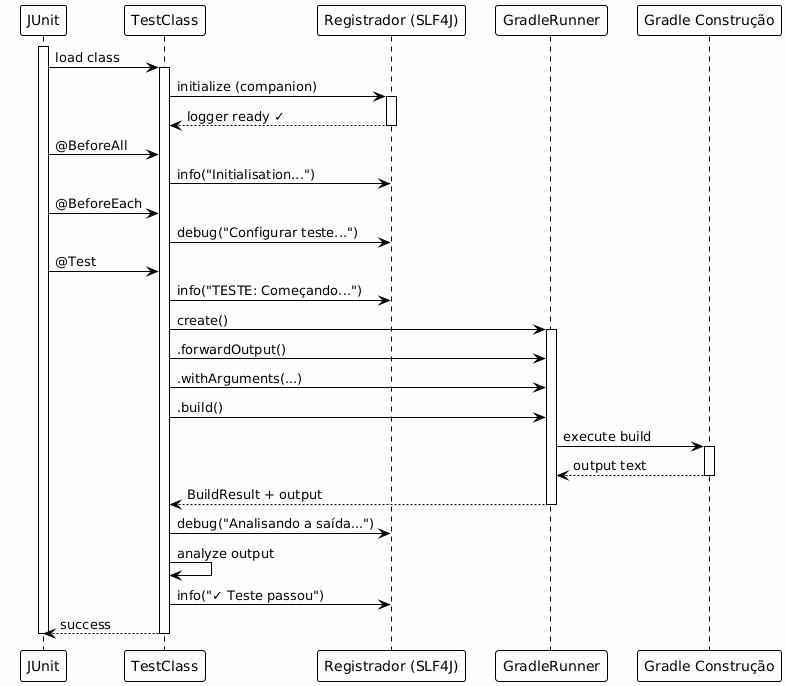

The diagram above was rendered by PlantUML. Its source (embedded in the PNG):
@startuml







<style>
  root {
    BackgroundColor white
    FontColor black
    FontName Verdana
    HyperLinkColor blue
    LineColor black
    LineThickness 1
    Margin 5
  }
  document {
    caption {
      LineThickness 0
    }
    footer {
      LineThickness 0
    }
    header {
      LineThickness 0
    }
    title {
      FontSize 22
      LineThickness 0
    }
  }
  node {
    MaximumWidth 300
  }
</style>

skinparam ArrowLollipopColor black
skinparam BackgroundColor white
skinparam DefaultFontName Verdana
skinparam DefaultMonospacedFontName Courier
skinparam LifelineStrategy nosolid
skinparam ParticipantPadding 10
skinparam SequenceLifeLineBorderColor black
skinparam Shadowing false
skinparam UseBetaStyle true

skinparam Activity {
  BackgroundColor white
  BarColor black
  BorderColor black
  FontColor black
  FontName Verdana
}
skinparam Boundary {
  FontColor black
}
skinparam Box {
  Padding 5
}
skinparam CircledCharacter {
  FontColor black
  FontName Courier
  Radius 9
}
skinparam Class {
  BackgroundColor white
  BorderColor black
  FontColor black
  FontName Verdana
}
skinparam ClassAttribute {
  FontColor black
  FontName Verdana
}
skinparam ClassStereotype {
  FontColor black
  FontName Verdana
}
skinparam Footer {
  FontColor black
  FontName Verdana
}
skinparam Header {
  FontColor black
  FontName Verdana
}
skinparam Hyperlink {
  Color blue
}
skinparam IconPackage {
  Color black
  BackgroundColor white
}
skinparam IconPrivate {
  Color black
  BackgroundColor white
}
skinparam IconProtected {
  Color black
  BackgroundColor white
}
skinparam IconPublic {
  Color black
  BackgroundColor white
}
skinparam Note {
  FontColor black
  FontName Verdana
}
skinparam Object {
  BorderColor black
}
skinparam Package {
  BorderColor black
  FontColor black
  FontName Verdana
}
skinparam State {
  BackgroundColor white
  BorderColor black
}
skinparam StereotypeA {
  BackgroundColor white
  BorderColor black
}
skinparam StereotypeC {
  BackgroundColor white
  BorderColor black
}
skinparam StereotypeE {
  BackgroundColor white
  BorderColor black
}
skinparam StereotypeI {
  BackgroundColor white
  BorderColor black
}
skinparam StereotypeN {
  BackgroundColor white
  BorderColor black
}
skinparam UseCaseStereoType {
  FontColor black
  FontName Verdana
}
skinparam backgroundColor #FEFEFE

participant "JUnit" as junit
participant "TestClass" as test
participant "Registrador (SLF4J)" as logger
participant "GradleRunner" as runner
participant "Gradle Construção" as gradle

activate junit
junit -> test : load class
activate test

test -> logger : initialize (companion)
activate logger
logger --> test : logger ready ✓
deactivate logger

junit -> test : @BeforeAll
test -> logger : info("Initialisation...")

junit -> test : @BeforeEach
test -> logger : debug("Configurar teste...")

junit -> test : @Test
test -> logger : info("TESTE: Começando...")

test -> runner : create()
activate runner
test -> runner : .forwardOutput()
test -> runner : .withArguments(...)
test -> runner : .build()

runner -> gradle : execute build
activate gradle
gradle --> runner : output text
deactivate gradle

runner --> test : BuildResult + output
deactivate runner

test -> logger : debug("Analisando a saída...")
test -> test : analyze output
test -> logger : info("✓ Teste passou")

test --> junit : success
deactivate test
deactivate junit

@enduml